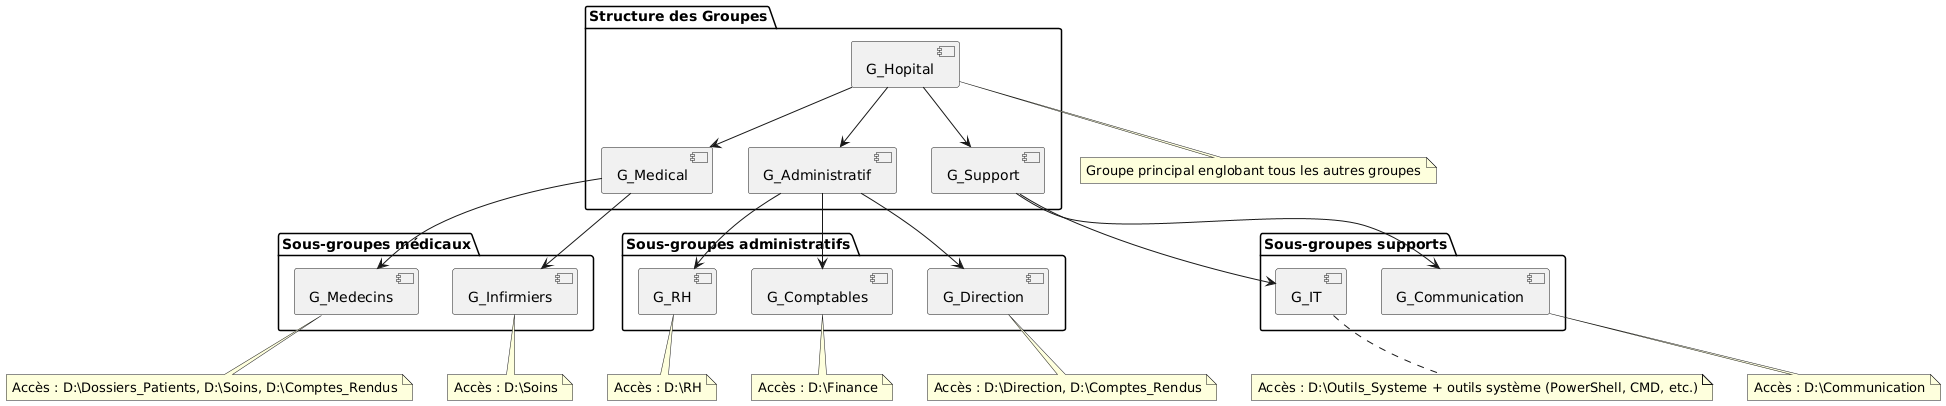

The diagram above was rendered by PlantUML. Its source (embedded in the PNG):
@startuml
skinparam rectangleLineWidth 2

package "Structure des Groupes" {
    [G_Hopital] as hopital
    [G_Medical] as medical
    [G_Administratif] as admin
    [G_Support] as support
}

package "Sous-groupes médicaux" {
    [G_Medecins] as medecins
    [G_Infirmiers] as infirmiers
}

package "Sous-groupes administratifs" {
    [G_RH] as rh
    [G_Comptables] as comptables
    [G_Direction] as direction
}

package "Sous-groupes supports" {
    [G_IT] as it
    [G_Communication] as communication
}

hopital --> medical
hopital --> admin
hopital --> support

medical --> medecins
medical --> infirmiers

admin --> rh
admin --> comptables
admin --> direction

support --> it
support --> communication

note bottom of hopital
  Groupe principal englobant tous les autres groupes
end note

note bottom of medecins
  Accès : D:\Dossiers_Patients, D:\Soins, D:\Comptes_Rendus
end note

note bottom of infirmiers
  Accès : D:\Soins
end note

note bottom of rh
  Accès : D:\RH
end note

note bottom of comptables
  Accès : D:\Finance
end note

note bottom of direction
  Accès : D:\Direction, D:\Comptes_Rendus
end note

note bottom of communication
  Accès : D:\Communication
end note

note bottom of it
  Accès : D:\Outils_Systeme + outils système (PowerShell, CMD, etc.)
end note
@enduml